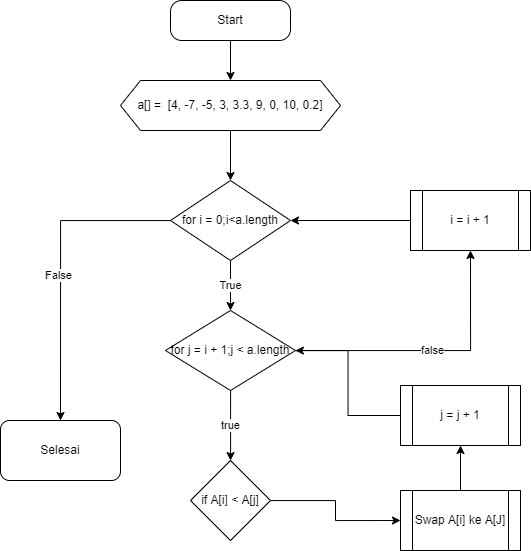

The diagram above was exported from draw.io. Its source (the exported page's mxGraphModel, read from the mxfile embedded in the PNG):
<mxGraphModel dx="1359" dy="755" grid="1" gridSize="10" guides="1" tooltips="1" connect="1" arrows="1" fold="1" page="1" pageScale="1" pageWidth="827" pageHeight="1169" math="0" shadow="0">
  <root>
    <mxCell id="WIyWlLk6GJQsqaUBKTNV-0" />
    <mxCell id="WIyWlLk6GJQsqaUBKTNV-1" parent="WIyWlLk6GJQsqaUBKTNV-0" />
    <mxCell id="WIyWlLk6GJQsqaUBKTNV-3" value="Start" style="rounded=1;whiteSpace=wrap;html=1;fontSize=12;glass=0;strokeWidth=1;shadow=0;arcSize=28;" parent="WIyWlLk6GJQsqaUBKTNV-1" vertex="1">
      <mxGeometry x="220" y="170" width="120" height="40" as="geometry" />
    </mxCell>
    <mxCell id="D5KSV6Wec2f76NmeAjWK-29" style="edgeStyle=orthogonalEdgeStyle;rounded=0;orthogonalLoop=1;jettySize=auto;html=1;" edge="1" parent="WIyWlLk6GJQsqaUBKTNV-1" source="D5KSV6Wec2f76NmeAjWK-0" target="D5KSV6Wec2f76NmeAjWK-4">
      <mxGeometry relative="1" as="geometry" />
    </mxCell>
    <mxCell id="D5KSV6Wec2f76NmeAjWK-0" value="a[] =&amp;nbsp; [4, -7, -5, 3, 3.3, 9, 0, 10, 0.2]" style="shape=hexagon;perimeter=hexagonPerimeter2;whiteSpace=wrap;html=1;fixedSize=1;" vertex="1" parent="WIyWlLk6GJQsqaUBKTNV-1">
      <mxGeometry x="170" y="250" width="220" height="50" as="geometry" />
    </mxCell>
    <mxCell id="D5KSV6Wec2f76NmeAjWK-1" value="" style="endArrow=classic;html=1;rounded=0;exitX=0.5;exitY=1;exitDx=0;exitDy=0;" edge="1" parent="WIyWlLk6GJQsqaUBKTNV-1" source="WIyWlLk6GJQsqaUBKTNV-3" target="D5KSV6Wec2f76NmeAjWK-0">
      <mxGeometry width="50" height="50" relative="1" as="geometry">
        <mxPoint x="470" y="110" as="sourcePoint" />
        <mxPoint x="520" y="60" as="targetPoint" />
      </mxGeometry>
    </mxCell>
    <mxCell id="D5KSV6Wec2f76NmeAjWK-14" style="edgeStyle=orthogonalEdgeStyle;rounded=0;orthogonalLoop=1;jettySize=auto;html=1;entryX=0.5;entryY=0;entryDx=0;entryDy=0;" edge="1" parent="WIyWlLk6GJQsqaUBKTNV-1" source="D5KSV6Wec2f76NmeAjWK-4" target="D5KSV6Wec2f76NmeAjWK-13">
      <mxGeometry relative="1" as="geometry" />
    </mxCell>
    <mxCell id="D5KSV6Wec2f76NmeAjWK-18" value="False" style="edgeLabel;html=1;align=center;verticalAlign=middle;resizable=0;points=[];" vertex="1" connectable="0" parent="D5KSV6Wec2f76NmeAjWK-14">
      <mxGeometry x="0.056" y="-3" relative="1" as="geometry">
        <mxPoint as="offset" />
      </mxGeometry>
    </mxCell>
    <mxCell id="D5KSV6Wec2f76NmeAjWK-21" value="True" style="edgeStyle=orthogonalEdgeStyle;rounded=0;orthogonalLoop=1;jettySize=auto;html=1;" edge="1" parent="WIyWlLk6GJQsqaUBKTNV-1" source="D5KSV6Wec2f76NmeAjWK-4" target="D5KSV6Wec2f76NmeAjWK-20">
      <mxGeometry relative="1" as="geometry" />
    </mxCell>
    <mxCell id="D5KSV6Wec2f76NmeAjWK-4" value="for i = 0;i&amp;lt;a.length" style="rhombus;whiteSpace=wrap;html=1;" vertex="1" parent="WIyWlLk6GJQsqaUBKTNV-1">
      <mxGeometry x="220" y="350" width="120" height="80" as="geometry" />
    </mxCell>
    <mxCell id="D5KSV6Wec2f76NmeAjWK-12" style="edgeStyle=orthogonalEdgeStyle;rounded=0;orthogonalLoop=1;jettySize=auto;html=1;entryX=1;entryY=0.5;entryDx=0;entryDy=0;" edge="1" parent="WIyWlLk6GJQsqaUBKTNV-1" source="D5KSV6Wec2f76NmeAjWK-6" target="D5KSV6Wec2f76NmeAjWK-4">
      <mxGeometry relative="1" as="geometry" />
    </mxCell>
    <mxCell id="D5KSV6Wec2f76NmeAjWK-6" value="i = i + 1" style="shape=process;whiteSpace=wrap;html=1;backgroundOutline=1;" vertex="1" parent="WIyWlLk6GJQsqaUBKTNV-1">
      <mxGeometry x="460" y="360" width="120" height="60" as="geometry" />
    </mxCell>
    <mxCell id="D5KSV6Wec2f76NmeAjWK-13" value="Selesai&lt;br&gt;" style="rounded=1;whiteSpace=wrap;html=1;" vertex="1" parent="WIyWlLk6GJQsqaUBKTNV-1">
      <mxGeometry x="50" y="590" width="120" height="60" as="geometry" />
    </mxCell>
    <mxCell id="D5KSV6Wec2f76NmeAjWK-36" style="edgeStyle=orthogonalEdgeStyle;rounded=0;orthogonalLoop=1;jettySize=auto;html=1;entryX=0.5;entryY=1;entryDx=0;entryDy=0;" edge="1" parent="WIyWlLk6GJQsqaUBKTNV-1" source="D5KSV6Wec2f76NmeAjWK-19" target="D5KSV6Wec2f76NmeAjWK-35">
      <mxGeometry relative="1" as="geometry" />
    </mxCell>
    <mxCell id="D5KSV6Wec2f76NmeAjWK-19" value="Swap A[i] ke A[J]" style="shape=process;whiteSpace=wrap;html=1;backgroundOutline=1;" vertex="1" parent="WIyWlLk6GJQsqaUBKTNV-1">
      <mxGeometry x="450" y="660" width="120" height="60" as="geometry" />
    </mxCell>
    <mxCell id="D5KSV6Wec2f76NmeAjWK-31" value="true" style="edgeStyle=orthogonalEdgeStyle;rounded=0;orthogonalLoop=1;jettySize=auto;html=1;" edge="1" parent="WIyWlLk6GJQsqaUBKTNV-1" source="D5KSV6Wec2f76NmeAjWK-20" target="D5KSV6Wec2f76NmeAjWK-30">
      <mxGeometry relative="1" as="geometry">
        <Array as="points">
          <mxPoint x="280" y="580" />
          <mxPoint x="280" y="580" />
        </Array>
      </mxGeometry>
    </mxCell>
    <mxCell id="D5KSV6Wec2f76NmeAjWK-34" value="false" style="edgeStyle=orthogonalEdgeStyle;rounded=0;orthogonalLoop=1;jettySize=auto;html=1;entryX=0.5;entryY=1;entryDx=0;entryDy=0;" edge="1" parent="WIyWlLk6GJQsqaUBKTNV-1" source="D5KSV6Wec2f76NmeAjWK-20" target="D5KSV6Wec2f76NmeAjWK-6">
      <mxGeometry relative="1" as="geometry" />
    </mxCell>
    <mxCell id="D5KSV6Wec2f76NmeAjWK-20" value="for j = i + 1;j &amp;lt; a.length" style="rhombus;whiteSpace=wrap;html=1;" vertex="1" parent="WIyWlLk6GJQsqaUBKTNV-1">
      <mxGeometry x="215" y="480" width="130" height="80" as="geometry" />
    </mxCell>
    <mxCell id="D5KSV6Wec2f76NmeAjWK-32" style="edgeStyle=orthogonalEdgeStyle;rounded=0;orthogonalLoop=1;jettySize=auto;html=1;entryX=0;entryY=0.5;entryDx=0;entryDy=0;" edge="1" parent="WIyWlLk6GJQsqaUBKTNV-1" source="D5KSV6Wec2f76NmeAjWK-30" target="D5KSV6Wec2f76NmeAjWK-19">
      <mxGeometry relative="1" as="geometry" />
    </mxCell>
    <mxCell id="D5KSV6Wec2f76NmeAjWK-30" value="if A[i] &amp;lt; A[j]" style="rhombus;whiteSpace=wrap;html=1;" vertex="1" parent="WIyWlLk6GJQsqaUBKTNV-1">
      <mxGeometry x="240" y="630" width="80" height="80" as="geometry" />
    </mxCell>
    <mxCell id="D5KSV6Wec2f76NmeAjWK-37" style="edgeStyle=orthogonalEdgeStyle;rounded=0;orthogonalLoop=1;jettySize=auto;html=1;" edge="1" parent="WIyWlLk6GJQsqaUBKTNV-1" source="D5KSV6Wec2f76NmeAjWK-35" target="D5KSV6Wec2f76NmeAjWK-20">
      <mxGeometry relative="1" as="geometry" />
    </mxCell>
    <mxCell id="D5KSV6Wec2f76NmeAjWK-35" value="j = j + 1" style="shape=process;whiteSpace=wrap;html=1;backgroundOutline=1;" vertex="1" parent="WIyWlLk6GJQsqaUBKTNV-1">
      <mxGeometry x="450" y="555" width="120" height="60" as="geometry" />
    </mxCell>
  </root>
</mxGraphModel>